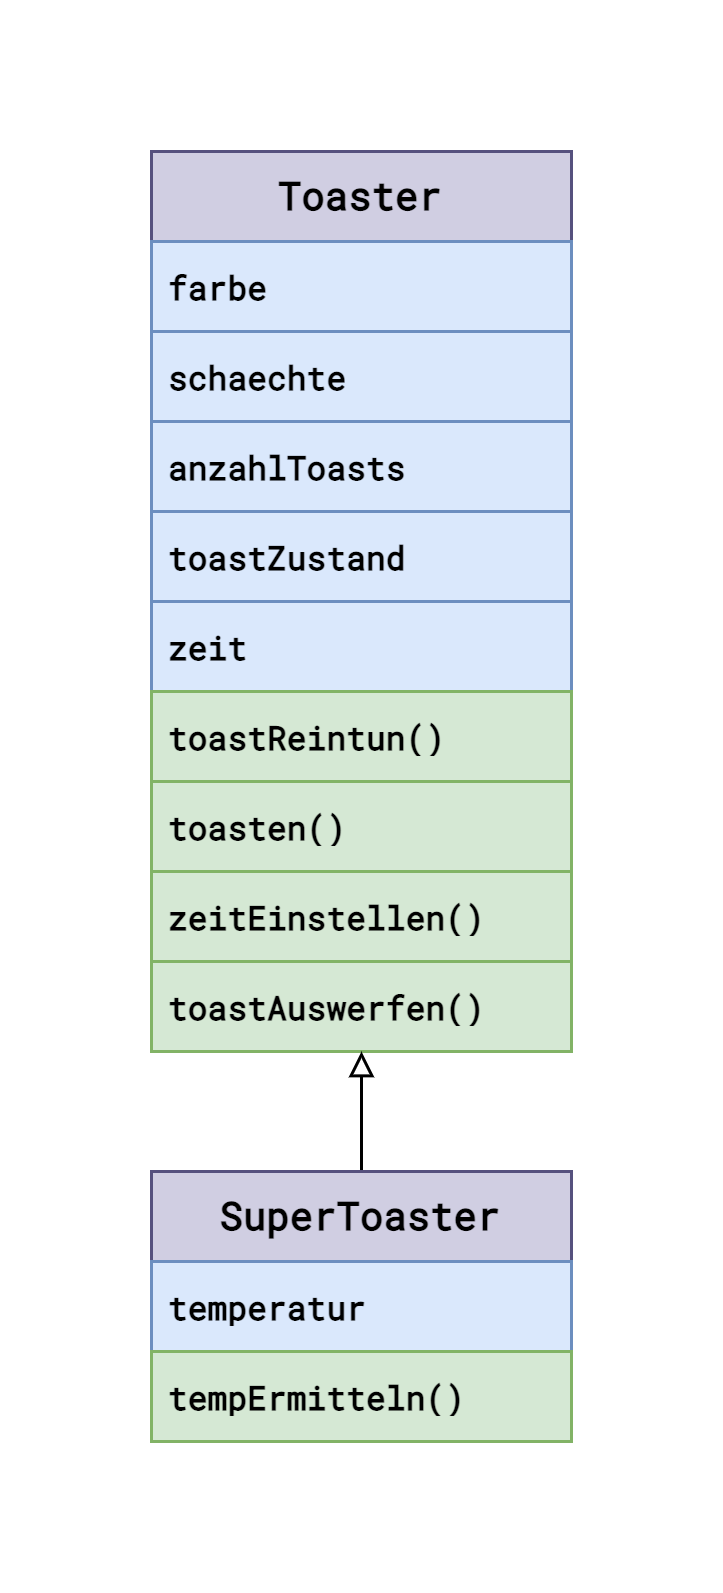

The diagram above was exported from draw.io. Its source (the exported page's mxGraphModel, read from the mxfile embedded in the PNG):
<mxGraphModel dx="1026" dy="674" grid="1" gridSize="10" guides="1" tooltips="1" connect="1" arrows="1" fold="1" page="1" pageScale="1" pageWidth="827" pageHeight="1169" math="0" shadow="0">
  <root>
    <mxCell id="0" />
    <mxCell id="1" parent="0" />
    <mxCell id="PcrkdPiJ1p9ekOFBK9Hh-1" value="&lt;font style=&quot;font-size: 13px;&quot;&gt;Toaster&lt;/font&gt;" style="swimlane;fontStyle=1;childLayout=stackLayout;horizontal=1;startSize=30;horizontalStack=0;resizeParent=1;resizeParentMax=0;resizeLast=0;collapsible=1;marginBottom=0;whiteSpace=wrap;html=1;fillColor=#d0cee2;strokeColor=#56517e;fontFamily=Roboto Mono;fontSize=12;fontSource=https%3A%2F%2Ffonts.googleapis.com%2Fcss%3Ffamily%3DRoboto%2BMono;" parent="1" vertex="1">
      <mxGeometry x="344" y="80" width="140" height="300" as="geometry" />
    </mxCell>
    <mxCell id="PcrkdPiJ1p9ekOFBK9Hh-2" value="farbe" style="text;align=left;verticalAlign=middle;spacingLeft=4;spacingRight=4;overflow=hidden;points=[[0,0.5],[1,0.5]];portConstraint=eastwest;rotatable=0;whiteSpace=wrap;html=1;fillColor=#dae8fc;strokeColor=#6c8ebf;fontFamily=Roboto Mono;fontStyle=1;fontSize=11;fontSource=https%3A%2F%2Ffonts.googleapis.com%2Fcss%3Ffamily%3DRoboto%2BMono;" parent="PcrkdPiJ1p9ekOFBK9Hh-1" vertex="1">
      <mxGeometry y="30" width="140" height="30" as="geometry" />
    </mxCell>
    <mxCell id="PcrkdPiJ1p9ekOFBK9Hh-3" value="schaechte" style="text;strokeColor=#6c8ebf;fillColor=#dae8fc;align=left;verticalAlign=middle;spacingLeft=4;spacingRight=4;overflow=hidden;points=[[0,0.5],[1,0.5]];portConstraint=eastwest;rotatable=0;whiteSpace=wrap;html=1;fontFamily=Roboto Mono;fontStyle=1;fontSize=11;fontSource=https%3A%2F%2Ffonts.googleapis.com%2Fcss%3Ffamily%3DRoboto%2BMono;" parent="PcrkdPiJ1p9ekOFBK9Hh-1" vertex="1">
      <mxGeometry y="60" width="140" height="30" as="geometry" />
    </mxCell>
    <mxCell id="PcrkdPiJ1p9ekOFBK9Hh-4" value="anzahlToasts" style="text;strokeColor=#6c8ebf;fillColor=#dae8fc;align=left;verticalAlign=middle;spacingLeft=4;spacingRight=4;overflow=hidden;points=[[0,0.5],[1,0.5]];portConstraint=eastwest;rotatable=0;whiteSpace=wrap;html=1;fontFamily=Roboto Mono;fontStyle=1;fontSize=11;fontSource=https%3A%2F%2Ffonts.googleapis.com%2Fcss%3Ffamily%3DRoboto%2BMono;" parent="PcrkdPiJ1p9ekOFBK9Hh-1" vertex="1">
      <mxGeometry y="90" width="140" height="30" as="geometry" />
    </mxCell>
    <mxCell id="PcrkdPiJ1p9ekOFBK9Hh-5" value="toastZustand" style="text;strokeColor=#6c8ebf;fillColor=#dae8fc;align=left;verticalAlign=middle;spacingLeft=4;spacingRight=4;overflow=hidden;points=[[0,0.5],[1,0.5]];portConstraint=eastwest;rotatable=0;whiteSpace=wrap;html=1;fontFamily=Roboto Mono;fontStyle=1;fontSize=11;fontSource=https%3A%2F%2Ffonts.googleapis.com%2Fcss%3Ffamily%3DRoboto%2BMono;" parent="PcrkdPiJ1p9ekOFBK9Hh-1" vertex="1">
      <mxGeometry y="120" width="140" height="30" as="geometry" />
    </mxCell>
    <mxCell id="PcrkdPiJ1p9ekOFBK9Hh-7" value="zeit" style="text;strokeColor=#6c8ebf;fillColor=#dae8fc;align=left;verticalAlign=middle;spacingLeft=4;spacingRight=4;overflow=hidden;points=[[0,0.5],[1,0.5]];portConstraint=eastwest;rotatable=0;whiteSpace=wrap;html=1;fontFamily=Roboto Mono;fontStyle=1;fontSize=11;fontSource=https%3A%2F%2Ffonts.googleapis.com%2Fcss%3Ffamily%3DRoboto%2BMono;" parent="PcrkdPiJ1p9ekOFBK9Hh-1" vertex="1">
      <mxGeometry y="150" width="140" height="30" as="geometry" />
    </mxCell>
    <mxCell id="PcrkdPiJ1p9ekOFBK9Hh-9" value="toastReintun()" style="text;strokeColor=#82b366;fillColor=#d5e8d4;align=left;verticalAlign=middle;spacingLeft=4;spacingRight=4;overflow=hidden;points=[[0,0.5],[1,0.5]];portConstraint=eastwest;rotatable=0;whiteSpace=wrap;html=1;fontFamily=Roboto Mono;fontStyle=1;fontSize=11;fontSource=https%3A%2F%2Ffonts.googleapis.com%2Fcss%3Ffamily%3DRoboto%2BMono;" parent="PcrkdPiJ1p9ekOFBK9Hh-1" vertex="1">
      <mxGeometry y="180" width="140" height="30" as="geometry" />
    </mxCell>
    <mxCell id="PcrkdPiJ1p9ekOFBK9Hh-12" value="toasten()" style="text;strokeColor=#82b366;fillColor=#d5e8d4;align=left;verticalAlign=middle;spacingLeft=4;spacingRight=4;overflow=hidden;points=[[0,0.5],[1,0.5]];portConstraint=eastwest;rotatable=0;whiteSpace=wrap;html=1;fontFamily=Roboto Mono;fontStyle=1;fontSize=11;fontSource=https%3A%2F%2Ffonts.googleapis.com%2Fcss%3Ffamily%3DRoboto%2BMono;" parent="PcrkdPiJ1p9ekOFBK9Hh-1" vertex="1">
      <mxGeometry y="210" width="140" height="30" as="geometry" />
    </mxCell>
    <mxCell id="PcrkdPiJ1p9ekOFBK9Hh-13" value="&lt;font data-font-src=&quot;https://fonts.googleapis.com/css?family=Roboto+Mono&quot;&gt;zeitEinstellen()&lt;/font&gt;" style="text;strokeColor=#82b366;fillColor=#d5e8d4;align=left;verticalAlign=middle;spacingLeft=4;spacingRight=4;overflow=hidden;points=[[0,0.5],[1,0.5]];portConstraint=eastwest;rotatable=0;whiteSpace=wrap;html=1;fontFamily=Roboto Mono;fontStyle=1;fontSize=11;fontSource=https%3A%2F%2Ffonts.googleapis.com%2Fcss%3Ffamily%3DRoboto%2BMono;" parent="PcrkdPiJ1p9ekOFBK9Hh-1" vertex="1">
      <mxGeometry y="240" width="140" height="30" as="geometry" />
    </mxCell>
    <mxCell id="PcrkdPiJ1p9ekOFBK9Hh-11" value="toastAuswerfen()" style="text;strokeColor=#82b366;fillColor=#d5e8d4;align=left;verticalAlign=middle;spacingLeft=4;spacingRight=4;overflow=hidden;points=[[0,0.5],[1,0.5]];portConstraint=eastwest;rotatable=0;whiteSpace=wrap;html=1;fontFamily=Roboto Mono;fontStyle=1;fontSize=11;fontSource=https%3A%2F%2Ffonts.googleapis.com%2Fcss%3Ffamily%3DRoboto%2BMono;" parent="PcrkdPiJ1p9ekOFBK9Hh-1" vertex="1">
      <mxGeometry y="270" width="140" height="30" as="geometry" />
    </mxCell>
    <mxCell id="PcrkdPiJ1p9ekOFBK9Hh-28" style="edgeStyle=orthogonalEdgeStyle;rounded=0;orthogonalLoop=1;jettySize=auto;html=1;exitX=0.5;exitY=0;exitDx=0;exitDy=0;entryX=0.5;entryY=1;entryDx=0;entryDy=0;endArrow=block;endFill=0;strokeWidth=1;" parent="1" source="PcrkdPiJ1p9ekOFBK9Hh-16" target="PcrkdPiJ1p9ekOFBK9Hh-1" edge="1">
      <mxGeometry relative="1" as="geometry" />
    </mxCell>
    <mxCell id="PcrkdPiJ1p9ekOFBK9Hh-16" value="&lt;font style=&quot;font-size: 13px;&quot;&gt;SuperToaster&lt;/font&gt;" style="swimlane;fontStyle=1;childLayout=stackLayout;horizontal=1;startSize=30;horizontalStack=0;resizeParent=1;resizeParentMax=0;resizeLast=0;collapsible=1;marginBottom=0;whiteSpace=wrap;html=1;fillColor=#d0cee2;strokeColor=#56517e;fontFamily=Roboto Mono;fontSize=12;fontSource=https%3A%2F%2Ffonts.googleapis.com%2Fcss%3Ffamily%3DRoboto%2BMono;" parent="1" vertex="1">
      <mxGeometry x="344" y="420" width="140" height="90" as="geometry" />
    </mxCell>
    <mxCell id="PcrkdPiJ1p9ekOFBK9Hh-17" value="temperatur" style="text;align=left;verticalAlign=middle;spacingLeft=4;spacingRight=4;overflow=hidden;points=[[0,0.5],[1,0.5]];portConstraint=eastwest;rotatable=0;whiteSpace=wrap;html=1;fillColor=#dae8fc;strokeColor=#6c8ebf;fontFamily=Roboto Mono;fontStyle=1;fontSize=11;fontSource=https%3A%2F%2Ffonts.googleapis.com%2Fcss%3Ffamily%3DRoboto%2BMono;" parent="PcrkdPiJ1p9ekOFBK9Hh-16" vertex="1">
      <mxGeometry y="30" width="140" height="30" as="geometry" />
    </mxCell>
    <mxCell id="PcrkdPiJ1p9ekOFBK9Hh-25" value="tempErmitteln()" style="text;strokeColor=#82b366;fillColor=#d5e8d4;align=left;verticalAlign=middle;spacingLeft=4;spacingRight=4;overflow=hidden;points=[[0,0.5],[1,0.5]];portConstraint=eastwest;rotatable=0;whiteSpace=wrap;html=1;fontFamily=Roboto Mono;fontStyle=1;fontSize=11;fontSource=https%3A%2F%2Ffonts.googleapis.com%2Fcss%3Ffamily%3DRoboto%2BMono;" parent="PcrkdPiJ1p9ekOFBK9Hh-16" vertex="1">
      <mxGeometry y="60" width="140" height="30" as="geometry" />
    </mxCell>
  </root>
</mxGraphModel>